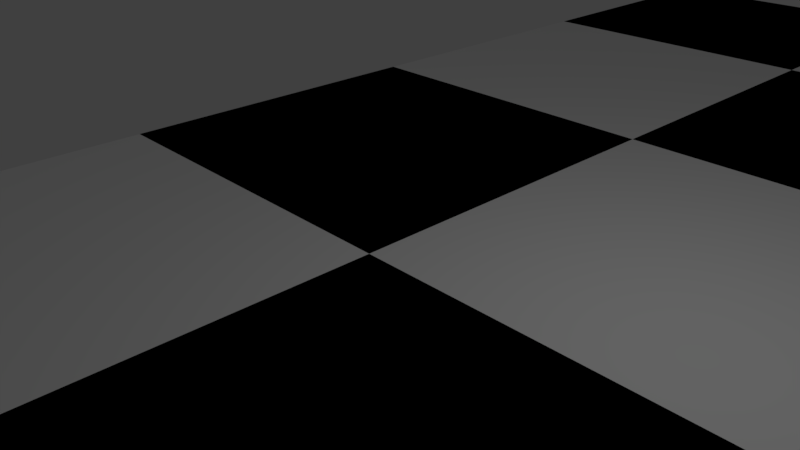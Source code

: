 # Source: 4.61_Chessboard.blend  (saved by Blender 2.79.0; exported with 4.5.12 LTS)
import bpy
from mathutils import Matrix  # noqa: F401  (used for matrix-valued properties, if any)

bpy.ops.wm.read_factory_settings(use_empty=True)
scene = bpy.context.scene
scene.name = 'Scene'

# ---- collections
col_collection_1 = bpy.data.collections.new('Collection 1'); scene.collection.children.link(col_collection_1)

# ---- materials (node trees are filled in below, after node groups)
mat_white_tile = bpy.data.materials.new('white tile')
mat_white_tile.alpha_threshold = 0.0
mat_white_tile.use_transparent_shadow = False
mat_white_tile.diffuse_color = (1.0, 1.0, 1.0, 1.0)
mat_white_tile.roughness = 0.5
mat_black_tile = bpy.data.materials.new('black tile')
mat_black_tile.alpha_threshold = 0.0
mat_black_tile.use_transparent_shadow = False
mat_black_tile.diffuse_color = (0.0, 0.0, 0.0, 1.0)
mat_black_tile.roughness = 0.5

# ---- material node trees

# ---- world
world_world = bpy.data.worlds.new('World'); scene.world = world_world
world_world.color = (0.05088, 0.05088, 0.05088)
world_world.use_sun_shadow = False
world_world.sun_shadow_jitter_overblur = 0.0
world_world.cycles.sampling_method = 'MANUAL'

# ---- cameras
cam_camera = bpy.data.cameras.new('Camera')
cam_camera.clip_end = 100.0
cam_camera.lens = 35.0
cam_camera.sensor_width = 32.0
cam_camera.sensor_height = 18.0
cam_camera.ortho_scale = 7.314
cam_camera.dof.focus_distance = 0.0
cam_camera.dof.aperture_fstop = 128.0

# ---- lights
light_lamp = bpy.data.lights.new('Lamp', 'POINT')
light_lamp.transmission_factor = 0.0
light_lamp.cutoff_distance = 30.0
light_lamp.energy = 100.0
light_lamp.shadow_buffer_clip_start = 1.001
light_lamp.shadow_soft_size = 0.1
light_lamp.shadow_maximum_resolution = 0.006
light_lamp.use_absolute_resolution = True

# ---- meshes
me_grid_002 = bpy.data.meshes.new('Grid.002')
me_grid_002.from_pydata([(-6.0, -6.0, 0.0), (0.0, -6.0, 0.0), (6.0, -6.0, 0.0), (-6.0, 0.0, 0.0), (0.0, 0.0, 0.0), (6.0, 0.0, 0.0), (-6.0, 6.0, 0.0), (0.0, 6.0, 0.0), (6.0, 6.0, 0.0), (-6.0, 6.0, 0.0), (0.0, 6.0, 0.0), (6.0, 6.0, 0.0), (-6.0, 12.0, 0.0), (0.0, 12.0, 0.0), (6.0, 12.0, 0.0), (-6.0, 18.0, 0.0), (0.0, 18.0, 0.0), (6.0, 18.0, 0.0), (-6.0, 18.0, 0.0), (0.0, 18.0, 0.0), (6.0, 18.0, 0.0), (-6.0, 24.0, 0.0), (0.0, 24.0, 0.0), (6.0, 24.0, 0.0), (-6.0, 30.0, 0.0), (0.0, 30.0, 0.0), (6.0, 30.0, 0.0), (-6.0, 30.0, 0.0), (0.0, 30.0, 0.0), (6.0, 30.0, 0.0), (-6.0, 36.0, 0.0), (0.0, 36.0, 0.0), (6.0, 36.0, 0.0), (-6.0, 42.0, 0.0), (0.0, 42.0, 0.0), (6.0, 42.0, 0.0), (6.0, -6.0, 0.0), (12.0, -6.0, 0.0), (18.0, -6.0, 0.0), (6.0, 0.0, 0.0), (12.0, 0.0, 0.0), (18.0, 0.0, 0.0), (6.0, 6.0, 0.0), (12.0, 6.0, 0.0), (18.0, 6.0, 0.0), (6.0, 6.0, 0.0), (12.0, 6.0, 0.0), (18.0, 6.0, 0.0), (6.0, 12.0, 0.0), (12.0, 12.0, 0.0), (18.0, 12.0, 0.0), (6.0, 18.0, 0.0), (12.0, 18.0, 0.0), (18.0, 18.0, 0.0), (6.0, 18.0, 0.0), (12.0, 18.0, 0.0), (18.0, 18.0, 0.0), (6.0, 24.0, 0.0), (12.0, 24.0, 0.0), (18.0, 24.0, 0.0), (6.0, 30.0, 0.0), (12.0, 30.0, 0.0), (18.0, 30.0, 0.0), (6.0, 30.0, 0.0), (12.0, 30.0, 0.0), (18.0, 30.0, 0.0), (6.0, 36.0, 0.0), (12.0, 36.0, 0.0), (18.0, 36.0, 0.0), (6.0, 42.0, 0.0), (12.0, 42.0, 0.0), (18.0, 42.0, 0.0), (18.0, -6.0, 0.0), (24.0, -6.0, 0.0), (30.0, -6.0, 0.0), (18.0, 0.0, 0.0), (24.0, 0.0, 0.0), (30.0, 0.0, 0.0), (18.0, 6.0, 0.0), (24.0, 6.0, 0.0), (30.0, 6.0, 0.0), (18.0, 6.0, 0.0), (24.0, 6.0, 0.0), (30.0, 6.0, 0.0), (18.0, 12.0, 0.0), (24.0, 12.0, 0.0), (30.0, 12.0, 0.0), (18.0, 18.0, 0.0), (24.0, 18.0, 0.0), (30.0, 18.0, 0.0), (18.0, 18.0, 0.0), (24.0, 18.0, 0.0), (30.0, 18.0, 0.0), (18.0, 24.0, 0.0), (24.0, 24.0, 0.0), (30.0, 24.0, 0.0), (18.0, 30.0, 0.0), (24.0, 30.0, 0.0), (30.0, 30.0, 0.0), (18.0, 30.0, 0.0), (24.0, 30.0, 0.0), (30.0, 30.0, 0.0), (18.0, 36.0, 0.0), (24.0, 36.0, 0.0), (30.0, 36.0, 0.0), (18.0, 42.0, 0.0), (24.0, 42.0, 0.0), (30.0, 42.0, 0.0), (30.0, -6.0, 0.0), (36.0, -6.0, 0.0), (42.0, -6.0, 0.0), (30.0, 0.0, 0.0), (36.0, 0.0, 0.0), (42.0, 0.0, 0.0), (30.0, 6.0, 0.0), (36.0, 6.0, 0.0), (42.0, 6.0, 0.0), (30.0, 6.0, 0.0), (36.0, 6.0, 0.0), (42.0, 6.0, 0.0), (30.0, 12.0, 0.0), (36.0, 12.0, 0.0), (42.0, 12.0, 0.0), (30.0, 18.0, 0.0), (36.0, 18.0, 0.0), (42.0, 18.0, 0.0), (30.0, 18.0, 0.0), (36.0, 18.0, 0.0), (42.0, 18.0, 0.0), (30.0, 24.0, 0.0), (36.0, 24.0, 0.0), (42.0, 24.0, 0.0), (30.0, 30.0, 0.0), (36.0, 30.0, 0.0), (42.0, 30.0, 0.0), (30.0, 30.0, 0.0), (36.0, 30.0, 0.0), (42.0, 30.0, 0.0), (30.0, 36.0, 0.0), (36.0, 36.0, 0.0), (42.0, 36.0, 0.0), (30.0, 42.0, 0.0), (36.0, 42.0, 0.0), (42.0, 42.0, 0.0)], [], [(0, 1, 4, 3), (1, 2, 5, 4), (3, 4, 7, 6), (4, 5, 8, 7), (9, 10, 13, 12), (10, 11, 14, 13), (12, 13, 16, 15), (13, 14, 17, 16), (18, 19, 22, 21), (19, 20, 23, 22), (21, 22, 25, 24), (22, 23, 26, 25), (27, 28, 31, 30), (28, 29, 32, 31), (30, 31, 34, 33), (31, 32, 35, 34), (36, 37, 40, 39), (37, 38, 41, 40), (39, 40, 43, 42), (40, 41, 44, 43), (45, 46, 49, 48), (46, 47, 50, 49), (48, 49, 52, 51), (49, 50, 53, 52), (54, 55, 58, 57), (55, 56, 59, 58), (57, 58, 61, 60), (58, 59, 62, 61), (63, 64, 67, 66), (64, 65, 68, 67), (66, 67, 70, 69), (67, 68, 71, 70), (72, 73, 76, 75), (73, 74, 77, 76), (75, 76, 79, 78), (76, 77, 80, 79), (81, 82, 85, 84), (82, 83, 86, 85), (84, 85, 88, 87), (85, 86, 89, 88), (90, 91, 94, 93), (91, 92, 95, 94), (93, 94, 97, 96), (94, 95, 98, 97), (99, 100, 103, 102), (100, 101, 104, 103), (102, 103, 106, 105), (103, 104, 107, 106), (108, 109, 112, 111), (109, 110, 113, 112), (111, 112, 115, 114), (112, 113, 116, 115), (117, 118, 121, 120), (118, 119, 122, 121), (120, 121, 124, 123), (121, 122, 125, 124), (126, 127, 130, 129), (127, 128, 131, 130), (129, 130, 133, 132), (130, 131, 134, 133), (135, 136, 139, 138), (136, 137, 140, 139), (138, 139, 142, 141), (139, 140, 143, 142)])
me_grid_002.polygons.foreach_set('material_index', [0, 1, 1, 0, 0, 1, 1, 0, 0, 1, 1, 0, 0, 1, 1, 0, 0, 1, 1, 0, 0, 1, 1, 0, 0, 1, 1, 0, 0, 1, 1, 0, 0, 1, 1, 0, 0, 1, 1, 0, 0, 1, 1, 0, 0, 1, 1, 0, 0, 1, 1, 0, 0, 1, 1, 0, 0, 1, 1, 0, 0, 1, 1, 0])
me_grid_002.materials.append(mat_white_tile)
me_grid_002.materials.append(mat_black_tile)
me_grid_002.use_remesh_preserve_volume = False
me_grid_002.use_remesh_preserve_attributes = False
me_grid_002.use_mirror_vertex_groups = False
me_grid_002.update()

# ---- objects
ob_grid = bpy.data.objects.new('Grid', me_grid_002)
ob_lamp = bpy.data.objects.new('Lamp', light_lamp)
ob_camera = bpy.data.objects.new('Camera', cam_camera)

# ---- transforms, parenting, visibility, modifiers, constraints
ob_grid.location = (0.0, 0.0, 0.0)
ob_grid.lineart.crease_threshold = 0.0
ob_lamp.location = (4.076, 1.005, 5.904)
ob_lamp.rotation_euler = (0.6503, 0.05522, 1.866)
ob_lamp.lock_rotations_4d = False
ob_lamp.empty_display_type = 'ARROWS'
ob_lamp.color = (0.0, 0.0, 0.0, 0.0)
ob_lamp.lineart.crease_threshold = 0.0
ob_camera.location = (7.481, -6.508, 5.344)
ob_camera.rotation_euler = (1.109, 0.0, 0.8149)
ob_camera.lock_rotations_4d = False
ob_camera.empty_display_type = 'ARROWS'
ob_camera.color = (0.0, 0.0, 0.0, 0.0)
ob_camera.display_type = 'WIRE'
ob_camera.lineart.crease_threshold = 0.0

# ---- collection membership
col_collection_1.objects.link(ob_grid)
col_collection_1.objects.link(ob_lamp)
col_collection_1.objects.link(ob_camera)

# ---- scene / render settings (as saved in the file)
scene.camera = ob_camera
scene.frame_start = 1; scene.frame_end = 251; scene.frame_set(278)
scene.render.engine = 'BLENDER_EEVEE_NEXT'
scene.render.resolution_percentage = 50
scene.render.dither_intensity = 0.0
scene.cycles.use_denoising = False
scene.cycles.samples = 128
scene.cycles.sampling_pattern = 'TABULATED_SOBOL'
scene.cycles.use_adaptive_sampling = False
scene.cycles.use_light_tree = False
scene.cycles.blur_glossy = 0.0
scene.cycles.sample_clamp_indirect = 0.0
scene.view_settings.view_transform = 'Standard'
bpy.context.view_layer.update()
